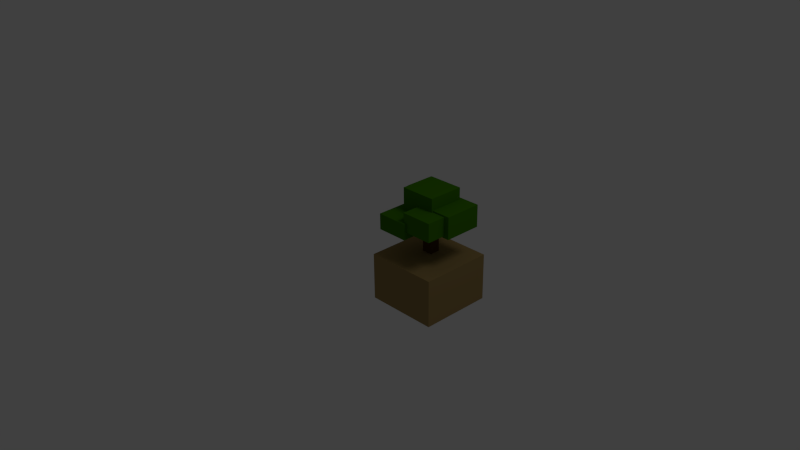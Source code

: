 # Source: woods2.blend  (saved by Blender 2.63.17; exported with 4.5.12 LTS)
import bpy
from mathutils import Matrix  # noqa: F401  (used for matrix-valued properties, if any)

bpy.ops.wm.read_factory_settings(use_empty=True)
scene = bpy.context.scene
scene.name = 'Scene'

# ---- collections
col_collection_1 = bpy.data.collections.new('Collection 1'); scene.collection.children.link(col_collection_1)

# ---- materials (node trees are filled in below, after node groups)
mat_treetop = bpy.data.materials.new('TreeTop')
mat_treetop.alpha_threshold = 0.0
mat_treetop.use_transparent_shadow = False
mat_treetop.diffuse_color = (0.04832, 0.196, 0.0, 1.0)
mat_treetop.roughness = 0.5
mat_treetop.specular_intensity = 0.0
mat_treetop.line_color = (0.0, 0.0, 0.0, 1.0)
mat_trunk = bpy.data.materials.new('Trunk')
mat_trunk.alpha_threshold = 0.0
mat_trunk.use_transparent_shadow = False
mat_trunk.diffuse_color = (0.09083, 0.03955, 0.006229, 1.0)
mat_trunk.roughness = 0.5
mat_trunk.specular_intensity = 0.0
mat_trunk.line_color = (0.0, 0.0, 0.0, 1.0)
mat_base = bpy.data.materials.new('Base')
mat_base.alpha_threshold = 0.0
mat_base.use_transparent_shadow = False
mat_base.diffuse_color = (0.3343, 0.2295, 0.08453, 1.0)
mat_base.roughness = 0.5
mat_base.specular_intensity = 0.0
mat_base.line_color = (0.0, 0.0, 0.0, 1.0)

# ---- material node trees

# ---- world
world_world = bpy.data.worlds.new('World'); scene.world = world_world
world_world.color = (0.05088, 0.05088, 0.05088)
world_world.use_sun_shadow = False
world_world.sun_shadow_jitter_overblur = 0.0
world_world.cycles.sampling_method = 'MANUAL'
world_world.cycles.sample_map_resolution = 256

# ---- cameras
cam_camera = bpy.data.cameras.new('Camera')
cam_camera.clip_end = 100.0
cam_camera.lens = 35.0
cam_camera.sensor_width = 32.0
cam_camera.sensor_height = 18.0
cam_camera.ortho_scale = 7.314
cam_camera.dof.focus_distance = 0.0
cam_camera.dof.aperture_fstop = 128.0

# ---- lights
light_lamp = bpy.data.lights.new('Lamp', 'POINT')
light_lamp.transmission_factor = 0.0
light_lamp.cutoff_distance = 30.0
light_lamp.energy = 100.0
light_lamp.shadow_buffer_clip_start = 1.001
light_lamp.shadow_soft_size = 1.0
light_lamp.shadow_maximum_resolution = 0.006
light_lamp.use_absolute_resolution = True
light_lamp.cycles.use_multiple_importance_sampling = False

# ---- meshes
me_cube_002 = bpy.data.meshes.new('Cube.002')
me_cube_002.from_pydata([(-1.0, -1.0, -1.0), (-1.0, 1.0, -1.0), (1.0, 1.0, -1.0), (1.0, -1.0, -1.0), (-1.0, -1.0, 1.0), (-1.0, 1.0, 1.0), (1.0, 1.0, 1.0), (1.0, -1.0, 1.0)], [], [(4, 5, 1, 0), (5, 6, 2, 1), (6, 7, 3, 2), (7, 4, 0, 3), (0, 1, 2, 3), (7, 6, 5, 4)])
me_cube_002.materials.append(mat_treetop)
me_cube_002.use_remesh_preserve_volume = False
me_cube_002.use_remesh_preserve_attributes = False
me_cube_002.use_mirror_vertex_groups = False
me_cube_002.update()
me_cube_000 = bpy.data.meshes.new('Cube.000')
me_cube_000.from_pydata([(-1.0, -1.0, -1.0), (-1.0, 1.0, -1.0), (1.0, 1.0, -1.0), (1.0, -1.0, -1.0), (-1.0, -1.0, 1.0), (-1.0, 1.0, 1.0), (1.0, 1.0, 1.0), (1.0, -1.0, 1.0)], [], [(4, 5, 1, 0), (5, 6, 2, 1), (6, 7, 3, 2), (7, 4, 0, 3), (0, 1, 2, 3), (7, 6, 5, 4)])
me_cube_000.materials.append(mat_treetop)
me_cube_000.use_remesh_preserve_volume = False
me_cube_000.use_remesh_preserve_attributes = False
me_cube_000.use_mirror_vertex_groups = False
me_cube_000.update()
me_cube_027 = bpy.data.meshes.new('Cube.027')
me_cube_027.from_pydata([(-1.0, -1.0, -1.0), (-1.0, 1.0, -1.0), (1.0, 1.0, -1.0), (1.0, -1.0, -1.0), (-1.0, -1.0, 1.0), (-1.0, 1.0, 1.0), (1.0, 1.0, 1.0), (1.0, -1.0, 1.0)], [], [(4, 5, 1, 0), (5, 6, 2, 1), (6, 7, 3, 2), (7, 4, 0, 3), (0, 1, 2, 3), (7, 6, 5, 4)])
me_cube_027.materials.append(mat_treetop)
me_cube_027.use_remesh_preserve_volume = False
me_cube_027.use_remesh_preserve_attributes = False
me_cube_027.use_mirror_vertex_groups = False
me_cube_027.update()
me_cube_025 = bpy.data.meshes.new('Cube.025')
me_cube_025.from_pydata([(-1.0, -1.0, -1.0), (-1.0, 1.0, -1.0), (1.0, 1.0, -1.0), (1.0, -1.0, -1.0), (-1.0, -1.0, 1.0), (-1.0, 1.0, 1.0), (1.0, 1.0, 1.0), (1.0, -1.0, 1.0)], [], [(4, 5, 1, 0), (5, 6, 2, 1), (6, 7, 3, 2), (7, 4, 0, 3), (0, 1, 2, 3), (7, 6, 5, 4)])
me_cube_025.materials.append(mat_treetop)
me_cube_025.use_remesh_preserve_volume = False
me_cube_025.use_remesh_preserve_attributes = False
me_cube_025.use_mirror_vertex_groups = False
me_cube_025.update()
me_cube_024 = bpy.data.meshes.new('Cube.024')
me_cube_024.from_pydata([(-1.0, -1.0, -1.0), (-1.0, 1.0, -1.0), (1.0, 1.0, -1.0), (1.0, -1.0, -1.0), (-1.0, -1.0, 1.0), (-1.0, 1.0, 1.0), (1.0, 1.0, 1.0), (1.0, -1.0, 1.0)], [], [(4, 5, 1, 0), (5, 6, 2, 1), (6, 7, 3, 2), (7, 4, 0, 3), (0, 1, 2, 3), (7, 6, 5, 4)])
me_cube_024.materials.append(mat_treetop)
me_cube_024.use_remesh_preserve_volume = False
me_cube_024.use_remesh_preserve_attributes = False
me_cube_024.use_mirror_vertex_groups = False
me_cube_024.update()
me_cube_023 = bpy.data.meshes.new('Cube.023')
me_cube_023.from_pydata([(-1.0, -1.0, -1.0), (-1.0, 1.0, -1.0), (1.0, 1.0, -1.0), (1.0, -1.0, -1.0), (-1.0, -1.0, 1.0), (-1.0, 1.0, 1.0), (1.0, 1.0, 1.0), (1.0, -1.0, 1.0)], [], [(4, 0, 1, 5), (5, 1, 2, 6), (6, 2, 3, 7), (7, 3, 0, 4), (0, 3, 2, 1), (7, 4, 5, 6)])
me_cube_023.materials.append(mat_trunk)
me_cube_023.use_remesh_preserve_volume = False
me_cube_023.use_remesh_preserve_attributes = False
me_cube_023.use_mirror_vertex_groups = False
me_cube_023.update()
me_cube_001 = bpy.data.meshes.new('Cube.001')
me_cube_001.from_pydata([(-1.0, -1.0, -0.2995), (-1.0, 1.0, -0.2995), (1.0, 1.0, -0.2995), (1.0, -1.0, -0.2995), (-1.0, -1.0, 1.0), (-1.0, 1.0, 1.0), (1.0, 1.0, 1.0), (1.0, -1.0, 1.0)], [], [(4, 5, 1, 0), (5, 6, 2, 1), (6, 7, 3, 2), (7, 4, 0, 3), (0, 1, 2, 3), (7, 6, 5, 4)])
me_cube_001.materials.append(mat_base)
me_cube_001.use_remesh_preserve_volume = False
me_cube_001.use_remesh_preserve_attributes = False
me_cube_001.use_mirror_vertex_groups = False
me_cube_001.update()

# ---- objects
ob_cube_005 = bpy.data.objects.new('Cube.005', me_cube_002)
ob_cube_003 = bpy.data.objects.new('Cube.003', me_cube_000)
ob_cube_004 = bpy.data.objects.new('Cube.004', me_cube_027)
ob_cube_002 = bpy.data.objects.new('Cube.002', me_cube_025)
ob_cube_001 = bpy.data.objects.new('Cube.001', me_cube_024)
ob_cube = bpy.data.objects.new('Cube', me_cube_023)
ob_base = bpy.data.objects.new('Base', me_cube_001)
ob_lamp = bpy.data.objects.new('Lamp', light_lamp)
ob_camera = bpy.data.objects.new('Camera', cam_camera)

# ---- transforms, parenting, visibility, modifiers, constraints
ob_cube_005.location = (0.297, 0.3731, 0.4773)
ob_cube_005.scale = (0.2182, 0.3186, 0.11)
ob_cube_005.lineart.crease_threshold = 0.0
ob_cube_003.location = (0.3199, 0.7158, 0.5865)
ob_cube_003.scale = (0.2096, 0.2096, 0.2535)
ob_cube_003.lineart.crease_threshold = 0.0
ob_cube_004.location = (0.6891, 0.308, 0.5906)
ob_cube_004.scale = (0.2182, 0.2182, 0.1282)
ob_cube_004.lineart.crease_threshold = 0.0
ob_cube_002.location = (0.7172, 0.6148, 0.5865)
ob_cube_002.scale = (0.2601, 0.2601, 0.1528)
ob_cube_002.lineart.crease_threshold = 0.0
ob_cube_001.location = (0.4667, 0.5823, 0.6551)
ob_cube_001.scale = (0.2476, 0.2476, 0.2476)
ob_cube_001.lineart.crease_threshold = 0.0
ob_cube.location = (0.4459, 0.5922, 0.441)
ob_cube.scale = (-0.0722, -0.0722, -0.4558)
ob_cube.lineart.crease_threshold = 0.0
ob_base.location = (0.5, 0.5, -0.5)
ob_base.scale = (0.5, 0.5, 0.5)
ob_base.lineart.crease_threshold = 0.0
ob_lamp.location = (4.076, 1.005, 5.904)
ob_lamp.rotation_euler = (0.6503, 0.05522, 1.866)
ob_lamp.lock_rotations_4d = False
ob_lamp.empty_display_type = 'ARROWS'
ob_lamp.color = (0.0, 0.0, 0.0, 0.0)
ob_lamp.lineart.crease_threshold = 0.0
ob_camera.location = (7.481, -6.508, 5.344)
ob_camera.rotation_euler = (1.109, 0.01082, 0.8149)
ob_camera.lock_rotations_4d = False
ob_camera.empty_display_type = 'ARROWS'
ob_camera.color = (0.0, 0.0, 0.0, 0.0)
ob_camera.display_type = 'WIRE'
ob_camera.lineart.crease_threshold = 0.0

# ---- collection membership
col_collection_1.objects.link(ob_cube_005)
col_collection_1.objects.link(ob_cube_003)
col_collection_1.objects.link(ob_cube_004)
col_collection_1.objects.link(ob_cube_002)
col_collection_1.objects.link(ob_cube_001)
col_collection_1.objects.link(ob_cube)
col_collection_1.objects.link(ob_base)
col_collection_1.objects.link(ob_lamp)
col_collection_1.objects.link(ob_camera)

# ---- scene / render settings (as saved in the file)
scene.camera = ob_camera
scene.frame_start = 1; scene.frame_end = 250; scene.frame_set(1)
scene.render.engine = 'BLENDER_EEVEE_NEXT'
scene.render.image_settings.color_mode = 'RGB'
scene.render.image_settings.compression = 90
scene.render.resolution_percentage = 50
scene.render.dither_intensity = 0.0
scene.render.bake_margin = 2
scene.render.bake_bias = 0.0
scene.cycles.use_denoising = False
scene.cycles.samples = 10
scene.cycles.sampling_pattern = 'TABULATED_SOBOL'
scene.cycles.light_sampling_threshold = 0.0
scene.cycles.use_adaptive_sampling = False
scene.cycles.use_light_tree = False
scene.cycles.blur_glossy = 0.0
scene.cycles.volume_bounces = 1
scene.cycles.pixel_filter_type = 'GAUSSIAN'
scene.cycles.sample_clamp_indirect = 0.0
scene.view_settings.view_transform = 'Standard'
bpy.context.view_layer.update()
